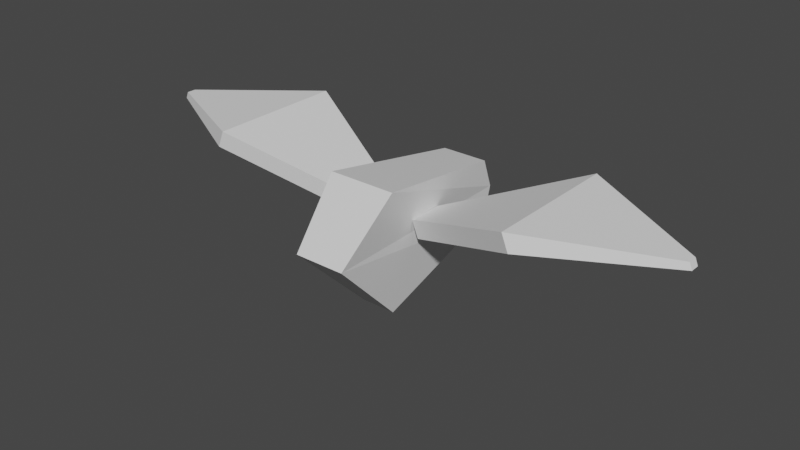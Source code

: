# Source: Bird.blend  (saved by Blender 2.83.19; exported with 4.5.12 LTS)
import bpy
from mathutils import Matrix  # noqa: F401  (used for matrix-valued properties, if any)

bpy.ops.wm.read_factory_settings(use_empty=True)
scene = bpy.context.scene
scene.name = 'Scene'

# ---- collections
col_collection = bpy.data.collections.new('Collection'); scene.collection.children.link(col_collection)

# ---- materials (node trees are filled in below, after node groups)
mat_material = bpy.data.materials.new('Material')
mat_material.alpha_threshold = 0.0
mat_material.use_transparent_shadow = False
mat_material.line_color = (0.0, 0.0, 0.0, 1.0)

# ---- material node trees
mat_material.use_nodes = True; mat_material.node_tree.nodes.clear()
_N = mat_material.node_tree.nodes; _L = mat_material.node_tree.links
n0 = _N.new('ShaderNodeOutputMaterial'); n0.name = 'Material Output'; n0.location = (300, 300)
n1 = _N.new('ShaderNodeBsdfPrincipled'); n1.name = 'Principled BSDF'; n1.location = (10, 300)
n1.distribution = 'GGX'
n1.subsurface_method = 'BURLEY'
n1.inputs[2].default_value = 0.4
n1.inputs[3].default_value = 1.45
n1.inputs[27].default_value = (0.0, 0.0, 0.0, 1.0)
n1.inputs[28].default_value = 1.0
_L.new(n1.outputs[0], n0.inputs[0])
n0.is_active_output = True

# ---- world
world_world = bpy.data.worlds.new('World'); scene.world = world_world
world_world.use_nodes = True; world_world.node_tree.nodes.clear()
_N = world_world.node_tree.nodes; _L = world_world.node_tree.links
n0 = _N.new('ShaderNodeOutputWorld'); n0.name = 'World Output'; n0.location = (300, 300)
n1 = _N.new('ShaderNodeBackground'); n1.name = 'Background'; n1.location = (10, 300)
n1.inputs[0].default_value = (0.05088, 0.05088, 0.05088, 1.0)
_L.new(n1.outputs[0], n0.inputs[0])
n0.is_active_output = True
world_world.color = (0.05088, 0.05088, 0.05088)
world_world.use_sun_shadow = False
world_world.sun_shadow_jitter_overblur = 0.0

# ---- meshes
me_cube = bpy.data.meshes.new('Cube')
me_cube.from_pydata([(0.3383, 1.346, 0.7392), (0.3383, 1.366, -0.1171), (0.4933, -0.7708, 1.077), (0.246, -0.4728, -0.8365), (-0.3383, 1.346, 0.7392), (-0.3383, 1.366, -0.1171), (-0.4933, -0.7708, 1.077), (-0.246, -0.4728, -0.8365), (0.3383, 1.501, 0.3111), (-0.3696, -1.567, 0.2683), (0.3696, -1.567, 0.2683), (-0.3383, 1.501, 0.3111)], [], [(0, 4, 6, 2), (10, 2, 6, 9), (9, 6, 4, 11), (5, 1, 3, 7), (8, 0, 2, 10), (11, 4, 0, 8), (5, 11, 8, 1), (1, 8, 10, 3), (7, 9, 11, 5), (3, 10, 9, 7)])
_uv = me_cube.uv_layers.new(name='UVMap')
_uv.uv.foreach_set('vector', [0.625, 0.5, 0.875, 0.5, 0.875, 0.75, 0.625, 0.75, 0.5, 0.75, 0.625, 0.75, 0.625, 1.0, 0.5, 1.0, 0.5, 0.0, 0.625, 0.0, 0.625, 0.25, 0.5, 0.25, 0.125, 0.5, 0.375, 0.5, 0.375, 0.75, 0.125, 0.75, 0.5, 0.5, 0.625, 0.5, 0.625, 0.75, 0.5, 0.75, 0.5, 0.25, 0.625, 0.25, 0.625, 0.5, 0.5, 0.5, 0.375, 0.25, 0.5, 0.25, 0.5, 0.5, 0.375, 0.5, 0.375, 0.5, 0.5, 0.5, 0.5, 0.75, 0.375, 0.75, 0.375, 0.0, 0.5, 0.0, 0.5, 0.25, 0.375, 0.25, 0.375, 0.75, 0.5, 0.75, 0.5, 1.0, 0.375, 1.0])
me_cube.materials.append(mat_material)
me_cube.use_remesh_preserve_volume = False
me_cube.use_remesh_preserve_attributes = False
me_cube.use_mirror_vertex_groups = False
me_cube.update()
me_cube_001 = bpy.data.meshes.new('Cube.001')
me_cube_001.from_pydata([(-2.137, 0.2678, 0.2425), (-2.042, 0.2683, 0.4816), (-2.134, -0.2474, 0.2425), (-2.039, -0.2468, 0.4816), (-3.999, 0.9995, 0.9837), (-3.903, 1.0, 1.223), (-3.987, -1.0, 0.9837), (-3.892, -0.9999, 1.223), (-5.682, -0.07688, 1.088), (-5.721, -0.0771, 0.9917), (-5.721, 0.05632, 0.9917), (-5.683, 0.05654, 1.088)], [], [(0, 1, 3, 2), (2, 3, 7, 6), (5, 4, 10, 11), (4, 5, 1, 0), (7, 3, 1, 5), (9, 8, 11, 10), (7, 5, 11, 8), (6, 7, 8, 9)])
_uv = me_cube_001.uv_layers.new(name='UVMap')
_uv.uv.foreach_set('vector', [0.375, 0.0, 0.625, 0.0, 0.625, 0.25, 0.375, 0.25, 0.375, 0.25, 0.625, 0.25, 0.625, 0.5, 0.375, 0.5, 0.625, 0.75, 0.375, 0.75, 0.375, 0.75, 0.625, 0.75, 0.375, 0.75, 0.625, 0.75, 0.625, 1.0, 0.375, 1.0, 0.625, 0.5, 0.875, 0.5, 0.875, 0.75, 0.625, 0.75, 0.375, 0.5, 0.625, 0.5, 0.625, 0.75, 0.375, 0.75, 0.625, 0.5, 0.625, 0.75, 0.625, 0.75, 0.625, 0.5, 0.375, 0.5, 0.625, 0.5, 0.625, 0.5, 0.375, 0.5])
me_cube_001.use_remesh_fix_poles = True
me_cube_001.use_remesh_preserve_attributes = False
me_cube_001.use_mirror_vertex_groups = False
me_cube_001.update()
me_cube_002 = bpy.data.meshes.new('Cube.002')
me_cube_002.from_pydata([(-1.172, -0.2576, 0.2425), (-1.268, -0.2576, 0.4816), (-1.172, 0.2576, 0.2425), (-1.268, 0.2576, 0.4816), (0.6854, -1.0, 0.9837), (0.59, -1.0, 1.223), (0.6854, 1.0, 0.9837), (0.59, 1.0, 1.223), (2.375, 0.06671, 1.088), (2.413, 0.06671, 0.9917), (2.413, -0.06671, 0.9917), (2.375, -0.06671, 1.088)], [], [(0, 1, 3, 2), (2, 3, 7, 6), (5, 4, 10, 11), (4, 5, 1, 0), (7, 3, 1, 5), (9, 8, 11, 10), (7, 5, 11, 8), (6, 7, 8, 9)])
_uv = me_cube_002.uv_layers.new(name='UVMap')
_uv.uv.foreach_set('vector', [0.375, 0.0, 0.625, 0.0, 0.625, 0.25, 0.375, 0.25, 0.375, 0.25, 0.625, 0.25, 0.625, 0.5, 0.375, 0.5, 0.625, 0.75, 0.375, 0.75, 0.375, 0.75, 0.625, 0.75, 0.375, 0.75, 0.625, 0.75, 0.625, 1.0, 0.375, 1.0, 0.625, 0.5, 0.875, 0.5, 0.875, 0.75, 0.625, 0.75, 0.375, 0.5, 0.625, 0.5, 0.625, 0.75, 0.375, 0.75, 0.625, 0.5, 0.625, 0.75, 0.625, 0.75, 0.625, 0.5, 0.375, 0.5, 0.625, 0.5, 0.625, 0.5, 0.375, 0.5])
me_cube_002.use_remesh_fix_poles = True
me_cube_002.use_remesh_preserve_attributes = False
me_cube_002.use_mirror_vertex_groups = False
me_cube_002.update()
me_cube_003 = bpy.data.meshes.new('Cube.003')
me_cube_003.from_pydata([(-1.172, -0.2576, 0.2425), (-1.172, 0.2576, 0.2425), (0.6854, -1.0, 0.9837), (0.6854, 1.0, 0.9837), (2.413, 0.06671, 0.9917), (2.413, -0.06671, 0.9917)], [], [(1, 3, 2, 0), (2, 3, 4, 5)])
_uv = me_cube_003.uv_layers.new(name='UVMap')
_uv.uv.foreach_set('vector', [0.125, 0.5, 0.375, 0.5, 0.375, 0.75, 0.125, 0.75, 0.375, 0.75, 0.375, 0.5, 0.375, 0.5, 0.375, 0.75])
me_cube_003.use_remesh_fix_poles = True
me_cube_003.use_remesh_preserve_attributes = False
me_cube_003.use_mirror_vertex_groups = False
me_cube_003.update()
me_cube_004 = bpy.data.meshes.new('Cube.004')
me_cube_004.from_pydata([(-2.137, 0.2678, 0.2425), (-2.134, -0.2474, 0.2425), (-3.999, 0.9995, 0.9837), (-3.987, -1.0, 0.9837), (-5.721, -0.0771, 0.9917), (-5.721, 0.05632, 0.9917)], [], [(1, 3, 2, 0), (2, 3, 4, 5)])
_uv = me_cube_004.uv_layers.new(name='UVMap')
_uv.uv.foreach_set('vector', [0.125, 0.5, 0.375, 0.5, 0.375, 0.75, 0.125, 0.75, 0.375, 0.75, 0.375, 0.5, 0.375, 0.5, 0.375, 0.75])
me_cube_004.use_remesh_fix_poles = True
me_cube_004.use_remesh_preserve_attributes = False
me_cube_004.use_mirror_vertex_groups = False
me_cube_004.update()

# ---- objects
ob_body = bpy.data.objects.new('Body', me_cube)
ob_right_wing = bpy.data.objects.new('Right Wing', me_cube_001)
ob_left_wing = bpy.data.objects.new('Left Wing', me_cube_002)
ob_left_wing_face = bpy.data.objects.new('Left Wing Face', me_cube_003)
ob_right_wing_face = bpy.data.objects.new('Right Wing Face', me_cube_004)

# ---- transforms, parenting, visibility, modifiers, constraints
ob_body.location = (0.0, 0.0, 0.0)
ob_body.lock_rotations_4d = False
ob_body.empty_display_type = 'ARROWS'
ob_body.lineart.crease_threshold = 0.0
ob_right_wing.location = (1.654, 0.0, 0.0)
ob_right_wing.lineart.crease_threshold = 0.0
ob_left_wing.location = (1.654, 0.0, 0.0)
ob_left_wing.lineart.crease_threshold = 0.0
ob_left_wing_face.location = (1.654, 0.0, 0.0)
ob_left_wing_face.lineart.crease_threshold = 0.0
ob_right_wing_face.location = (1.654, 0.0, 0.0)
ob_right_wing_face.lineart.crease_threshold = 0.0

# ---- collection membership
col_collection.objects.link(ob_body)
col_collection.objects.link(ob_right_wing)
col_collection.objects.link(ob_left_wing)
col_collection.objects.link(ob_left_wing_face)
col_collection.objects.link(ob_right_wing_face)

# ---- scene / render settings (as saved in the file)
scene.frame_start = 1; scene.frame_end = 250; scene.frame_set(1)
scene.render.engine = 'BLENDER_EEVEE_NEXT'
scene.cycles.use_denoising = False
scene.cycles.samples = 128
scene.cycles.sampling_pattern = 'TABULATED_SOBOL'
scene.cycles.use_adaptive_sampling = False
scene.cycles.use_light_tree = False
scene.view_settings.view_transform = 'Filmic'
bpy.context.view_layer.update()

# ---- added for rendering (the .blend has no active camera and no usable light): camera, sun
cam_auto = bpy.data.cameras.new('AutoCamera')
cam_auto.lens = 50.0
cam_auto.sensor_width = 36.0
cam_auto.clip_end = 1000.0
ob_auto_camera = bpy.data.objects.new('AutoCamera', cam_auto)
scene.collection.objects.link(ob_auto_camera)
ob_auto_camera.location = (8.26667, -9.95252, 6.80617)
ob_auto_camera.rotation_euler = (1.09748, -7.21219e-08, 0.694738)
scene.camera = ob_auto_camera
light_auto_sun = bpy.data.lights.new('AutoSun', 'SUN')
light_auto_sun.energy = 3.0
light_auto_sun.angle = 0.0523599
ob_auto_sun = bpy.data.objects.new('AutoSun', light_auto_sun)
scene.collection.objects.link(ob_auto_sun)
ob_auto_sun.rotation_euler = (0.872665, 0.174533, 0.523599)
bpy.context.view_layer.update()
